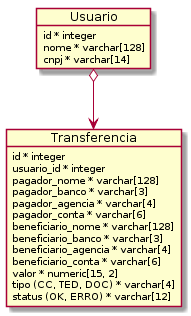

The diagram above was rendered by PlantUML. Its source (embedded in the PNG):
@startuml
object Usuario
Usuario : id * integer
Usuario : nome * varchar[128]
Usuario : cnpj * varchar[14]

object Transferencia
Transferencia : id * integer
Transferencia : usuario_id * integer
Transferencia : pagador_nome * varchar[128]
Transferencia : pagador_banco * varchar[3]
Transferencia : pagador_agencia * varchar[4]
Transferencia : pagador_conta * varchar[6]
Transferencia : beneficiario_nome * varchar[128]
Transferencia : beneficiario_banco * varchar[3]
Transferencia : beneficiario_agencia * varchar[4]
Transferencia : beneficiario_conta * varchar[6]
Transferencia : valor * numeric[15, 2] 
Transferencia : tipo (CC, TED, DOC) * varchar[4]
Transferencia : status (OK, ERRO) * varchar[12]
Usuario o--> Transferencia
@enduml